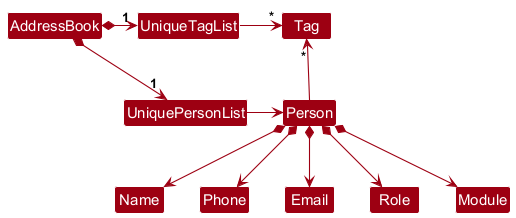

The diagram above was rendered by PlantUML. Its source (embedded in the PNG):
@startuml
!include style.puml
skinparam arrowThickness 1.1
skinparam arrowColor MODEL_COLOR
skinparam classBackgroundColor MODEL_COLOR

AddressBook *-right-> "1" UniquePersonList
AddressBook *-right-> "1" UniqueTagList
UniqueTagList -[hidden]down- UniquePersonList
UniqueTagList -[hidden]down- UniquePersonList

UniqueTagList -right-> "*" Tag
UniquePersonList -right-> Person

Person -up-> "*" Tag

Person *--> Name
Person *--> Phone
Person *--> Email
Person *--> Role
Person *--> Module
@enduml